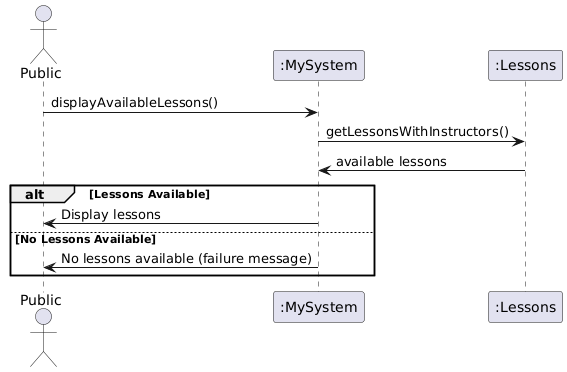

The diagram above was rendered by PlantUML. Its source (embedded in the PNG):
@startuml
actor Public
participant ":MySystem"
participant ":Lessons"

Public -> ":MySystem" : displayAvailableLessons()
":MySystem" -> ":Lessons" : getLessonsWithInstructors()
":Lessons" -> ":MySystem" : available lessons

alt Lessons Available
    ":MySystem" -> Public : Display lessons
else No Lessons Available
    ":MySystem" -> Public : No lessons available (failure message)
end
@enduml